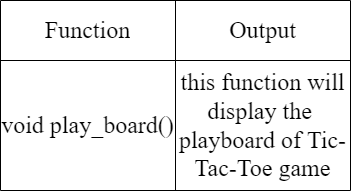

The diagram above was exported from draw.io. Its source (the exported page's mxGraphModel, read from the mxfile embedded in the PNG):
<mxGraphModel dx="1038" dy="547" grid="1" gridSize="10" guides="1" tooltips="1" connect="1" arrows="1" fold="1" page="1" pageScale="1" pageWidth="850" pageHeight="1100" math="0" shadow="0">
  <root>
    <mxCell id="0" />
    <mxCell id="1" parent="0" />
    <mxCell id="qTzeb83LmbD_vtCcfYIU-16" value="" style="shape=table;startSize=0;container=1;collapsible=0;childLayout=tableLayout;" parent="1" vertex="1">
      <mxGeometry x="320" y="280" width="350" height="190" as="geometry" />
    </mxCell>
    <mxCell id="qTzeb83LmbD_vtCcfYIU-17" value="" style="shape=tableRow;horizontal=0;startSize=0;swimlaneHead=0;swimlaneBody=0;top=0;left=0;bottom=0;right=0;collapsible=0;dropTarget=0;fillColor=none;points=[[0,0.5],[1,0.5]];portConstraint=eastwest;" parent="qTzeb83LmbD_vtCcfYIU-16" vertex="1">
      <mxGeometry width="350" height="60" as="geometry" />
    </mxCell>
    <mxCell id="qTzeb83LmbD_vtCcfYIU-18" value="&lt;font face=&quot;Times New Roman&quot; style=&quot;font-size: 24px&quot;&gt;Function&lt;/font&gt;" style="shape=partialRectangle;html=1;whiteSpace=wrap;connectable=0;overflow=hidden;fillColor=none;top=0;left=0;bottom=0;right=0;pointerEvents=1;" parent="qTzeb83LmbD_vtCcfYIU-17" vertex="1">
      <mxGeometry width="175" height="60" as="geometry">
        <mxRectangle width="175" height="60" as="alternateBounds" />
      </mxGeometry>
    </mxCell>
    <mxCell id="qTzeb83LmbD_vtCcfYIU-19" value="&lt;font face=&quot;Times New Roman&quot; style=&quot;font-size: 24px&quot;&gt;Output&lt;/font&gt;" style="shape=partialRectangle;html=1;whiteSpace=wrap;connectable=0;overflow=hidden;fillColor=none;top=0;left=0;bottom=0;right=0;pointerEvents=1;" parent="qTzeb83LmbD_vtCcfYIU-17" vertex="1">
      <mxGeometry x="175" width="175" height="60" as="geometry">
        <mxRectangle width="175" height="60" as="alternateBounds" />
      </mxGeometry>
    </mxCell>
    <mxCell id="qTzeb83LmbD_vtCcfYIU-20" value="" style="shape=tableRow;horizontal=0;startSize=0;swimlaneHead=0;swimlaneBody=0;top=0;left=0;bottom=0;right=0;collapsible=0;dropTarget=0;fillColor=none;points=[[0,0.5],[1,0.5]];portConstraint=eastwest;" parent="qTzeb83LmbD_vtCcfYIU-16" vertex="1">
      <mxGeometry y="60" width="350" height="130" as="geometry" />
    </mxCell>
    <mxCell id="qTzeb83LmbD_vtCcfYIU-21" value="&lt;font face=&quot;Times New Roman&quot;&gt;&lt;span style=&quot;font-size: 24px&quot;&gt;void play_board()&lt;/span&gt;&lt;/font&gt;" style="shape=partialRectangle;html=1;whiteSpace=wrap;connectable=0;overflow=hidden;fillColor=none;top=0;left=0;bottom=0;right=0;pointerEvents=1;" parent="qTzeb83LmbD_vtCcfYIU-20" vertex="1">
      <mxGeometry width="175" height="130" as="geometry">
        <mxRectangle width="175" height="130" as="alternateBounds" />
      </mxGeometry>
    </mxCell>
    <mxCell id="qTzeb83LmbD_vtCcfYIU-22" value="&lt;font face=&quot;Times New Roman&quot; style=&quot;font-size: 24px&quot;&gt;this function will display the &lt;br&gt;playboard of Tic-Tac-Toe game&lt;/font&gt;" style="shape=partialRectangle;html=1;whiteSpace=wrap;connectable=0;overflow=hidden;fillColor=none;top=0;left=0;bottom=0;right=0;pointerEvents=1;" parent="qTzeb83LmbD_vtCcfYIU-20" vertex="1">
      <mxGeometry x="175" width="175" height="130" as="geometry">
        <mxRectangle width="175" height="130" as="alternateBounds" />
      </mxGeometry>
    </mxCell>
  </root>
</mxGraphModel>